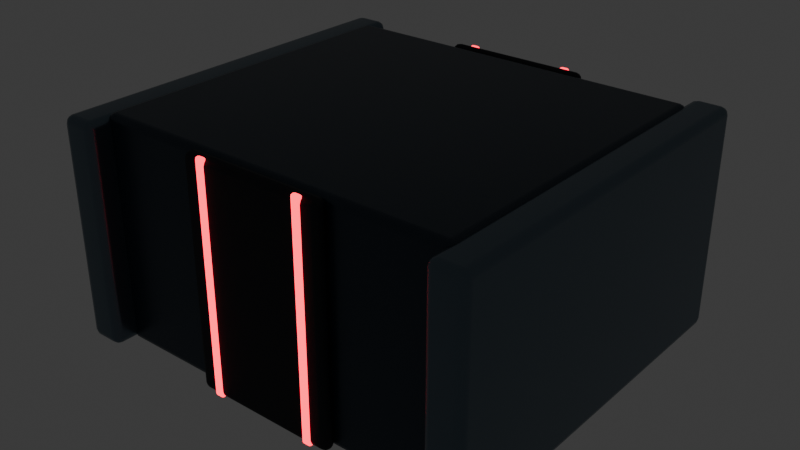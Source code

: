 # Source: watcher_shaft.blend  (saved by Blender 5.2.44; exported with 4.5.12 LTS)
import bpy
from mathutils import Matrix  # noqa: F401  (used for matrix-valued properties, if any)

bpy.ops.wm.read_factory_settings(use_empty=True)
scene = bpy.context.scene
scene.name = 'Scene'

# ---- collections
col_collection = bpy.data.collections.new('Collection'); scene.collection.children.link(col_collection)

# ---- materials (node trees are filled in below, after node groups)
mat_sentinel_obsidian_ceramic = bpy.data.materials.new('Sentinel obsidian ceramic')
mat_sentinel_obsidian_ceramic.diffuse_color = (0.027, 0.045, 0.065, 1.0)
mat_sentinel_graphite_bevels = bpy.data.materials.new('Sentinel graphite bevels')
mat_sentinel_graphite_bevels.diffuse_color = (0.12, 0.17, 0.21, 1.0)
mat_sentinel_recessed_carbon = bpy.data.materials.new('Sentinel recessed carbon')
mat_sentinel_recessed_carbon.diffuse_color = (0.006, 0.009, 0.014, 1.0)
mat_sentinel_ruby_power_channels = bpy.data.materials.new('Sentinel ruby power channels')
mat_sentinel_ruby_power_channels.diffuse_color = (1.0, 0.015, 0.047, 1.0)

# ---- material node trees
mat_sentinel_obsidian_ceramic.use_nodes = True; mat_sentinel_obsidian_ceramic.node_tree.nodes.clear()
_N = mat_sentinel_obsidian_ceramic.node_tree.nodes; _L = mat_sentinel_obsidian_ceramic.node_tree.links
n0 = _N.new('ShaderNodeBsdfPrincipled'); n0.name = 'Principled BSDF'; n0.location = (-200, 100)
n0.inputs[0].default_value = (0.027, 0.045, 0.065, 1.0)
n0.inputs[1].default_value = 0.45
n0.inputs[2].default_value = 0.32
n0.inputs[10].default_value = 0.005
n0.inputs[27].default_value = (0.027, 0.045, 0.065, 1.0)
n1 = _N.new('ShaderNodeOutputMaterial'); n1.name = 'Material Output'; n1.location = (200, 100)
_L.new(n0.outputs[0], n1.inputs[0])
n1.is_active_output = True
mat_sentinel_graphite_bevels.use_nodes = True; mat_sentinel_graphite_bevels.node_tree.nodes.clear()
_N = mat_sentinel_graphite_bevels.node_tree.nodes; _L = mat_sentinel_graphite_bevels.node_tree.links
n0 = _N.new('ShaderNodeBsdfPrincipled'); n0.name = 'Principled BSDF'; n0.location = (-200, 100)
n0.inputs[0].default_value = (0.12, 0.17, 0.21, 1.0)
n0.inputs[1].default_value = 0.7
n0.inputs[2].default_value = 0.28
n0.inputs[10].default_value = 0.005
n0.inputs[27].default_value = (0.12, 0.17, 0.21, 1.0)
n1 = _N.new('ShaderNodeOutputMaterial'); n1.name = 'Material Output'; n1.location = (200, 100)
_L.new(n0.outputs[0], n1.inputs[0])
n1.is_active_output = True
mat_sentinel_recessed_carbon.use_nodes = True; mat_sentinel_recessed_carbon.node_tree.nodes.clear()
_N = mat_sentinel_recessed_carbon.node_tree.nodes; _L = mat_sentinel_recessed_carbon.node_tree.links
n0 = _N.new('ShaderNodeBsdfPrincipled'); n0.name = 'Principled BSDF'; n0.location = (-200, 100)
n0.inputs[0].default_value = (0.006, 0.009, 0.014, 1.0)
n0.inputs[1].default_value = 0.1
n0.inputs[2].default_value = 0.65
n0.inputs[10].default_value = 0.005
n0.inputs[27].default_value = (0.006, 0.009, 0.014, 1.0)
n1 = _N.new('ShaderNodeOutputMaterial'); n1.name = 'Material Output'; n1.location = (200, 100)
_L.new(n0.outputs[0], n1.inputs[0])
n1.is_active_output = True
mat_sentinel_ruby_power_channels.use_nodes = True; mat_sentinel_ruby_power_channels.node_tree.nodes.clear()
_N = mat_sentinel_ruby_power_channels.node_tree.nodes; _L = mat_sentinel_ruby_power_channels.node_tree.links
n0 = _N.new('ShaderNodeBsdfPrincipled'); n0.name = 'Principled BSDF'; n0.location = (-200, 100)
n0.inputs[0].default_value = (1.0, 0.015, 0.047, 1.0)
n0.inputs[1].default_value = 0.2
n0.inputs[2].default_value = 0.25
n0.inputs[10].default_value = 0.005
n0.inputs[27].default_value = (1.0, 0.015, 0.047, 1.0)
n0.inputs[28].default_value = 4.0
n1 = _N.new('ShaderNodeOutputMaterial'); n1.name = 'Material Output'; n1.location = (200, 100)
_L.new(n0.outputs[0], n1.inputs[0])
n1.is_active_output = True

# ---- world
world_world = bpy.data.worlds.new('World'); scene.world = world_world
world_world.use_nodes = True; world_world.node_tree.nodes.clear()
_N = world_world.node_tree.nodes; _L = world_world.node_tree.links
n0 = _N.new('ShaderNodeOutputWorld'); n0.name = 'World Output'; n0.location = (200, 100)
n1 = _N.new('ShaderNodeBackground'); n1.name = 'Background'; n1.location = (-200, 100)
n1.inputs[0].default_value = (0.05088, 0.05088, 0.05088, 1.0)
_L.new(n1.outputs[0], n0.inputs[0])
n0.is_active_output = True
world_world.color = (0.05088, 0.05088, 0.05088)
world_world.sun_shadow_jitter_overblur = 0.0

# ---- meshes
me_cube_005 = bpy.data.meshes.new('Cube.005')
me_cube_005.from_pydata([(-0.825, -0.75, -0.5), (-0.825, -0.75, 0.5), (-0.825, 0.75, -0.5), (-0.825, 0.75, 0.5), (0.825, -0.75, -0.5), (0.825, -0.75, 0.5), (0.825, 0.75, -0.5), (0.825, 0.75, 0.5)], [], [(0, 1, 3, 2), (2, 3, 7, 6), (6, 7, 5, 4), (4, 5, 1, 0), (2, 6, 4, 0), (7, 3, 1, 5)])
_uv = me_cube_005.uv_layers.new(name='UVMap')
_uv.uv.foreach_set('vector', [0.375, 0.0, 0.625, 0.0, 0.625, 0.25, 0.375, 0.25, 0.375, 0.25, 0.625, 0.25, 0.625, 0.5, 0.375, 0.5, 0.375, 0.5, 0.625, 0.5, 0.625, 0.75, 0.375, 0.75, 0.375, 0.75, 0.625, 0.75, 0.625, 1.0, 0.375, 1.0, 0.125, 0.5, 0.375, 0.5, 0.375, 0.75, 0.125, 0.75, 0.625, 0.5, 0.875, 0.5, 0.875, 0.75, 0.625, 0.75])
me_cube_005.materials.append(mat_sentinel_obsidian_ceramic)
me_cube_005.update()
me_cube_006 = bpy.data.meshes.new('Cube.006')
me_cube_006.from_pydata([(-0.08, -0.85, -0.49), (-0.08, -0.85, 0.49), (-0.08, 0.85, -0.49), (-0.08, 0.85, 0.49), (0.08, -0.85, -0.49), (0.08, -0.85, 0.49), (0.08, 0.85, -0.49), (0.08, 0.85, 0.49)], [], [(0, 1, 3, 2), (2, 3, 7, 6), (6, 7, 5, 4), (4, 5, 1, 0), (2, 6, 4, 0), (7, 3, 1, 5)])
_uv = me_cube_006.uv_layers.new(name='UVMap')
_uv.uv.foreach_set('vector', [0.375, 0.0, 0.625, 0.0, 0.625, 0.25, 0.375, 0.25, 0.375, 0.25, 0.625, 0.25, 0.625, 0.5, 0.375, 0.5, 0.375, 0.5, 0.625, 0.5, 0.625, 0.75, 0.375, 0.75, 0.375, 0.75, 0.625, 0.75, 0.625, 1.0, 0.375, 1.0, 0.125, 0.5, 0.375, 0.5, 0.375, 0.75, 0.125, 0.75, 0.625, 0.5, 0.875, 0.5, 0.875, 0.75, 0.625, 0.75])
me_cube_006.materials.append(mat_sentinel_graphite_bevels)
me_cube_006.update()
me_cube_007 = bpy.data.meshes.new('Cube.007')
me_cube_007.from_pydata([(-0.08, -0.85, -0.49), (-0.08, -0.85, 0.49), (-0.08, 0.85, -0.49), (-0.08, 0.85, 0.49), (0.08, -0.85, -0.49), (0.08, -0.85, 0.49), (0.08, 0.85, -0.49), (0.08, 0.85, 0.49)], [], [(0, 1, 3, 2), (2, 3, 7, 6), (6, 7, 5, 4), (4, 5, 1, 0), (2, 6, 4, 0), (7, 3, 1, 5)])
_uv = me_cube_007.uv_layers.new(name='UVMap')
_uv.uv.foreach_set('vector', [0.375, 0.0, 0.625, 0.0, 0.625, 0.25, 0.375, 0.25, 0.375, 0.25, 0.625, 0.25, 0.625, 0.5, 0.375, 0.5, 0.375, 0.5, 0.625, 0.5, 0.625, 0.75, 0.375, 0.75, 0.375, 0.75, 0.625, 0.75, 0.625, 1.0, 0.375, 1.0, 0.125, 0.5, 0.375, 0.5, 0.375, 0.75, 0.125, 0.75, 0.625, 0.5, 0.875, 0.5, 0.875, 0.75, 0.625, 0.75])
me_cube_007.materials.append(mat_sentinel_graphite_bevels)
me_cube_007.update()
me_cube_008 = bpy.data.meshes.new('Cube.008')
me_cube_008.from_pydata([(-0.325, -0.03, -0.5), (-0.325, -0.03, 0.5), (-0.325, 0.03, -0.5), (-0.325, 0.03, 0.5), (0.325, -0.03, -0.5), (0.325, -0.03, 0.5), (0.325, 0.03, -0.5), (0.325, 0.03, 0.5)], [], [(0, 1, 3, 2), (2, 3, 7, 6), (6, 7, 5, 4), (4, 5, 1, 0), (2, 6, 4, 0), (7, 3, 1, 5)])
_uv = me_cube_008.uv_layers.new(name='UVMap')
_uv.uv.foreach_set('vector', [0.375, 0.0, 0.625, 0.0, 0.625, 0.25, 0.375, 0.25, 0.375, 0.25, 0.625, 0.25, 0.625, 0.5, 0.375, 0.5, 0.375, 0.5, 0.625, 0.5, 0.625, 0.75, 0.375, 0.75, 0.375, 0.75, 0.625, 0.75, 0.625, 1.0, 0.375, 1.0, 0.125, 0.5, 0.375, 0.5, 0.375, 0.75, 0.125, 0.75, 0.625, 0.5, 0.875, 0.5, 0.875, 0.75, 0.625, 0.75])
me_cube_008.materials.append(mat_sentinel_recessed_carbon)
me_cube_008.update()
me_cube_009 = bpy.data.meshes.new('Cube.009')
me_cube_009.from_pydata([(-0.0225, -0.0125, -0.5), (-0.0225, -0.0125, 0.5), (-0.0225, 0.0125, -0.5), (-0.0225, 0.0125, 0.5), (0.0225, -0.0125, -0.5), (0.0225, -0.0125, 0.5), (0.0225, 0.0125, -0.5), (0.0225, 0.0125, 0.5)], [], [(0, 1, 3, 2), (2, 3, 7, 6), (6, 7, 5, 4), (4, 5, 1, 0), (2, 6, 4, 0), (7, 3, 1, 5)])
_uv = me_cube_009.uv_layers.new(name='UVMap')
_uv.uv.foreach_set('vector', [0.375, 0.0, 0.625, 0.0, 0.625, 0.25, 0.375, 0.25, 0.375, 0.25, 0.625, 0.25, 0.625, 0.5, 0.375, 0.5, 0.375, 0.5, 0.625, 0.5, 0.625, 0.75, 0.375, 0.75, 0.375, 0.75, 0.625, 0.75, 0.625, 1.0, 0.375, 1.0, 0.125, 0.5, 0.375, 0.5, 0.375, 0.75, 0.125, 0.75, 0.625, 0.5, 0.875, 0.5, 0.875, 0.75, 0.625, 0.75])
me_cube_009.materials.append(mat_sentinel_ruby_power_channels)
me_cube_009.update()
me_cube_010 = bpy.data.meshes.new('Cube.010')
me_cube_010.from_pydata([(-0.0225, -0.0125, -0.5), (-0.0225, -0.0125, 0.5), (-0.0225, 0.0125, -0.5), (-0.0225, 0.0125, 0.5), (0.0225, -0.0125, -0.5), (0.0225, -0.0125, 0.5), (0.0225, 0.0125, -0.5), (0.0225, 0.0125, 0.5)], [], [(0, 1, 3, 2), (2, 3, 7, 6), (6, 7, 5, 4), (4, 5, 1, 0), (2, 6, 4, 0), (7, 3, 1, 5)])
_uv = me_cube_010.uv_layers.new(name='UVMap')
_uv.uv.foreach_set('vector', [0.375, 0.0, 0.625, 0.0, 0.625, 0.25, 0.375, 0.25, 0.375, 0.25, 0.625, 0.25, 0.625, 0.5, 0.375, 0.5, 0.375, 0.5, 0.625, 0.5, 0.625, 0.75, 0.375, 0.75, 0.375, 0.75, 0.625, 0.75, 0.625, 1.0, 0.375, 1.0, 0.125, 0.5, 0.375, 0.5, 0.375, 0.75, 0.125, 0.75, 0.625, 0.5, 0.875, 0.5, 0.875, 0.75, 0.625, 0.75])
me_cube_010.materials.append(mat_sentinel_ruby_power_channels)
me_cube_010.update()
me_cube_011 = bpy.data.meshes.new('Cube.011')
me_cube_011.from_pydata([(-0.325, -0.03, -0.5), (-0.325, -0.03, 0.5), (-0.325, 0.03, -0.5), (-0.325, 0.03, 0.5), (0.325, -0.03, -0.5), (0.325, -0.03, 0.5), (0.325, 0.03, -0.5), (0.325, 0.03, 0.5)], [], [(0, 1, 3, 2), (2, 3, 7, 6), (6, 7, 5, 4), (4, 5, 1, 0), (2, 6, 4, 0), (7, 3, 1, 5)])
_uv = me_cube_011.uv_layers.new(name='UVMap')
_uv.uv.foreach_set('vector', [0.375, 0.0, 0.625, 0.0, 0.625, 0.25, 0.375, 0.25, 0.375, 0.25, 0.625, 0.25, 0.625, 0.5, 0.375, 0.5, 0.375, 0.5, 0.625, 0.5, 0.625, 0.75, 0.375, 0.75, 0.375, 0.75, 0.625, 0.75, 0.625, 1.0, 0.375, 1.0, 0.125, 0.5, 0.375, 0.5, 0.375, 0.75, 0.125, 0.75, 0.625, 0.5, 0.875, 0.5, 0.875, 0.75, 0.625, 0.75])
me_cube_011.materials.append(mat_sentinel_recessed_carbon)
me_cube_011.update()
me_cube_012 = bpy.data.meshes.new('Cube.012')
me_cube_012.from_pydata([(-0.0225, -0.0125, -0.5), (-0.0225, -0.0125, 0.5), (-0.0225, 0.0125, -0.5), (-0.0225, 0.0125, 0.5), (0.0225, -0.0125, -0.5), (0.0225, -0.0125, 0.5), (0.0225, 0.0125, -0.5), (0.0225, 0.0125, 0.5)], [], [(0, 1, 3, 2), (2, 3, 7, 6), (6, 7, 5, 4), (4, 5, 1, 0), (2, 6, 4, 0), (7, 3, 1, 5)])
_uv = me_cube_012.uv_layers.new(name='UVMap')
_uv.uv.foreach_set('vector', [0.375, 0.0, 0.625, 0.0, 0.625, 0.25, 0.375, 0.25, 0.375, 0.25, 0.625, 0.25, 0.625, 0.5, 0.375, 0.5, 0.375, 0.5, 0.625, 0.5, 0.625, 0.75, 0.375, 0.75, 0.375, 0.75, 0.625, 0.75, 0.625, 1.0, 0.375, 1.0, 0.125, 0.5, 0.375, 0.5, 0.375, 0.75, 0.125, 0.75, 0.625, 0.5, 0.875, 0.5, 0.875, 0.75, 0.625, 0.75])
me_cube_012.materials.append(mat_sentinel_ruby_power_channels)
me_cube_012.update()
me_cube_013 = bpy.data.meshes.new('Cube.013')
me_cube_013.from_pydata([(-0.0225, -0.0125, -0.5), (-0.0225, -0.0125, 0.5), (-0.0225, 0.0125, -0.5), (-0.0225, 0.0125, 0.5), (0.0225, -0.0125, -0.5), (0.0225, -0.0125, 0.5), (0.0225, 0.0125, -0.5), (0.0225, 0.0125, 0.5)], [], [(0, 1, 3, 2), (2, 3, 7, 6), (6, 7, 5, 4), (4, 5, 1, 0), (2, 6, 4, 0), (7, 3, 1, 5)])
_uv = me_cube_013.uv_layers.new(name='UVMap')
_uv.uv.foreach_set('vector', [0.375, 0.0, 0.625, 0.0, 0.625, 0.25, 0.375, 0.25, 0.375, 0.25, 0.625, 0.25, 0.625, 0.5, 0.375, 0.5, 0.375, 0.5, 0.625, 0.5, 0.625, 0.75, 0.375, 0.75, 0.375, 0.75, 0.625, 0.75, 0.625, 1.0, 0.375, 1.0, 0.125, 0.5, 0.375, 0.5, 0.375, 0.75, 0.125, 0.75, 0.625, 0.5, 0.875, 0.5, 0.875, 0.75, 0.625, 0.75])
me_cube_013.materials.append(mat_sentinel_ruby_power_channels)
me_cube_013.update()
me_cube_014 = bpy.data.meshes.new('Cube.014')
me_cube_014.from_pydata([(-0.675, -0.0125, -0.0175), (-0.675, -0.0125, 0.0175), (-0.675, 0.0125, -0.0175), (-0.675, 0.0125, 0.0175), (0.675, -0.0125, -0.0175), (0.675, -0.0125, 0.0175), (0.675, 0.0125, -0.0175), (0.675, 0.0125, 0.0175)], [], [(0, 1, 3, 2), (2, 3, 7, 6), (6, 7, 5, 4), (4, 5, 1, 0), (2, 6, 4, 0), (7, 3, 1, 5)])
_uv = me_cube_014.uv_layers.new(name='UVMap')
_uv.uv.foreach_set('vector', [0.375, 0.0, 0.625, 0.0, 0.625, 0.25, 0.375, 0.25, 0.375, 0.25, 0.625, 0.25, 0.625, 0.5, 0.375, 0.5, 0.375, 0.5, 0.625, 0.5, 0.625, 0.75, 0.375, 0.75, 0.375, 0.75, 0.625, 0.75, 0.625, 1.0, 0.375, 1.0, 0.125, 0.5, 0.375, 0.5, 0.375, 0.75, 0.125, 0.75, 0.625, 0.5, 0.875, 0.5, 0.875, 0.75, 0.625, 0.75])
me_cube_014.materials.append(mat_sentinel_graphite_bevels)
me_cube_014.update()

# ---- objects
ob_central_load_spine = bpy.data.objects.new('Central load spine', me_cube_005)
ob_armour_rib = bpy.data.objects.new('Armour rib', me_cube_006)
ob_armour_rib_001 = bpy.data.objects.new('Armour rib.001', me_cube_007)
ob_inset_conduit = bpy.data.objects.new('Inset conduit', me_cube_008)
ob_ruby_conduit = bpy.data.objects.new('Ruby conduit', me_cube_009)
ob_ruby_conduit_001 = bpy.data.objects.new('Ruby conduit.001', me_cube_010)
ob_inset_conduit_001 = bpy.data.objects.new('Inset conduit.001', me_cube_011)
ob_ruby_conduit_002 = bpy.data.objects.new('Ruby conduit.002', me_cube_012)
ob_ruby_conduit_003 = bpy.data.objects.new('Ruby conduit.003', me_cube_013)
ob_panel_seam = bpy.data.objects.new('Panel seam', me_cube_014)

# ---- transforms, parenting, visibility, modifiers, constraints
ob_central_load_spine.location = (0.0, 0.0, 0.5)
_m = ob_central_load_spine.modifiers.new('Machined edge highlights', 'BEVEL')
_m.width = 0.035
_m.width_pct = 0.035
_m.segments = 3
_m = ob_central_load_spine.modifiers.new('Weighted corner normals', 'WEIGHTED_NORMAL')
ob_armour_rib.location = (-0.87, 0.0, 0.5)
_m = ob_armour_rib.modifiers.new('Machined edge highlights', 'BEVEL')
_m.width = 0.035
_m.width_pct = 0.035
_m.segments = 3
_m = ob_armour_rib.modifiers.new('Weighted corner normals', 'WEIGHTED_NORMAL')
ob_armour_rib_001.location = (0.87, 0.0, 0.5)
_m = ob_armour_rib_001.modifiers.new('Machined edge highlights', 'BEVEL')
_m.width = 0.035
_m.width_pct = 0.035
_m.segments = 3
_m = ob_armour_rib_001.modifiers.new('Weighted corner normals', 'WEIGHTED_NORMAL')
ob_inset_conduit.location = (0.0, 0.77, 0.5)
_m = ob_inset_conduit.modifiers.new('Machined edge highlights', 'BEVEL')
_m.width = 0.035
_m.width_pct = 0.035
_m.segments = 3
_m = ob_inset_conduit.modifiers.new('Weighted corner normals', 'WEIGHTED_NORMAL')
ob_ruby_conduit.location = (-0.23, 0.7931, 0.5)
_m = ob_ruby_conduit.modifiers.new('Machined edge highlights', 'BEVEL')
_m.width = 0.035
_m.width_pct = 0.035
_m.segments = 3
_m = ob_ruby_conduit.modifiers.new('Weighted corner normals', 'WEIGHTED_NORMAL')
ob_ruby_conduit_001.location = (0.23, 0.7931, 0.5)
_m = ob_ruby_conduit_001.modifiers.new('Machined edge highlights', 'BEVEL')
_m.width = 0.035
_m.width_pct = 0.035
_m.segments = 3
_m = ob_ruby_conduit_001.modifiers.new('Weighted corner normals', 'WEIGHTED_NORMAL')
ob_inset_conduit_001.location = (0.0, -0.77, 0.5)
_m = ob_inset_conduit_001.modifiers.new('Machined edge highlights', 'BEVEL')
_m.width = 0.035
_m.width_pct = 0.035
_m.segments = 3
_m = ob_inset_conduit_001.modifiers.new('Weighted corner normals', 'WEIGHTED_NORMAL')
ob_ruby_conduit_002.location = (-0.23, -0.7931, 0.5)
_m = ob_ruby_conduit_002.modifiers.new('Machined edge highlights', 'BEVEL')
_m.width = 0.035
_m.width_pct = 0.035
_m.segments = 3
_m = ob_ruby_conduit_002.modifiers.new('Weighted corner normals', 'WEIGHTED_NORMAL')
ob_ruby_conduit_003.location = (0.23, -0.7931, 0.5)
_m = ob_ruby_conduit_003.modifiers.new('Machined edge highlights', 'BEVEL')
_m.width = 0.035
_m.width_pct = 0.035
_m.segments = 3
_m = ob_ruby_conduit_003.modifiers.new('Weighted corner normals', 'WEIGHTED_NORMAL')
ob_panel_seam.location = (0.0, 0.81, 0.03)
_m = ob_panel_seam.modifiers.new('Machined edge highlights', 'BEVEL')
_m.width = 0.035
_m.width_pct = 0.035
_m.segments = 3
_m = ob_panel_seam.modifiers.new('Weighted corner normals', 'WEIGHTED_NORMAL')

# ---- collection membership
col_collection.objects.link(ob_central_load_spine)
col_collection.objects.link(ob_armour_rib)
col_collection.objects.link(ob_armour_rib_001)
col_collection.objects.link(ob_inset_conduit)
col_collection.objects.link(ob_ruby_conduit)
col_collection.objects.link(ob_ruby_conduit_001)
col_collection.objects.link(ob_inset_conduit_001)
col_collection.objects.link(ob_ruby_conduit_002)
col_collection.objects.link(ob_ruby_conduit_003)
col_collection.objects.link(ob_panel_seam)

# ---- scene / render settings (as saved in the file)
scene.frame_start = 1; scene.frame_end = 250; scene.frame_set(1)
scene.render.engine = 'BLENDER_EEVEE_NEXT'
scene.render.bake_bias = 0.0
scene.render.bake_samples = 0
scene.render.compositor_device = 'GPU'
scene.eevee.use_volume_custom_range = False
scene.eevee.fast_gi_thickness_near = 0.1
scene.eevee.fast_gi_thickness_far = 0.0
scene.eevee.ray_tracing_options.screen_trace_thickness = 0.1
bpy.context.view_layer.update()

# ---- added for rendering (the .blend has no active camera): camera
cam_auto = bpy.data.cameras.new('AutoCamera')
cam_auto.lens = 50.0
cam_auto.sensor_width = 36.0
cam_auto.clip_end = 1000.0
ob_auto_camera = bpy.data.objects.new('AutoCamera', cam_auto)
scene.collection.objects.link(ob_auto_camera)
ob_auto_camera.location = (2.53383, -3.0406, 2.52707)
ob_auto_camera.rotation_euler = (1.09748, -7.21219e-08, 0.694738)
scene.camera = ob_auto_camera
bpy.context.view_layer.update()
